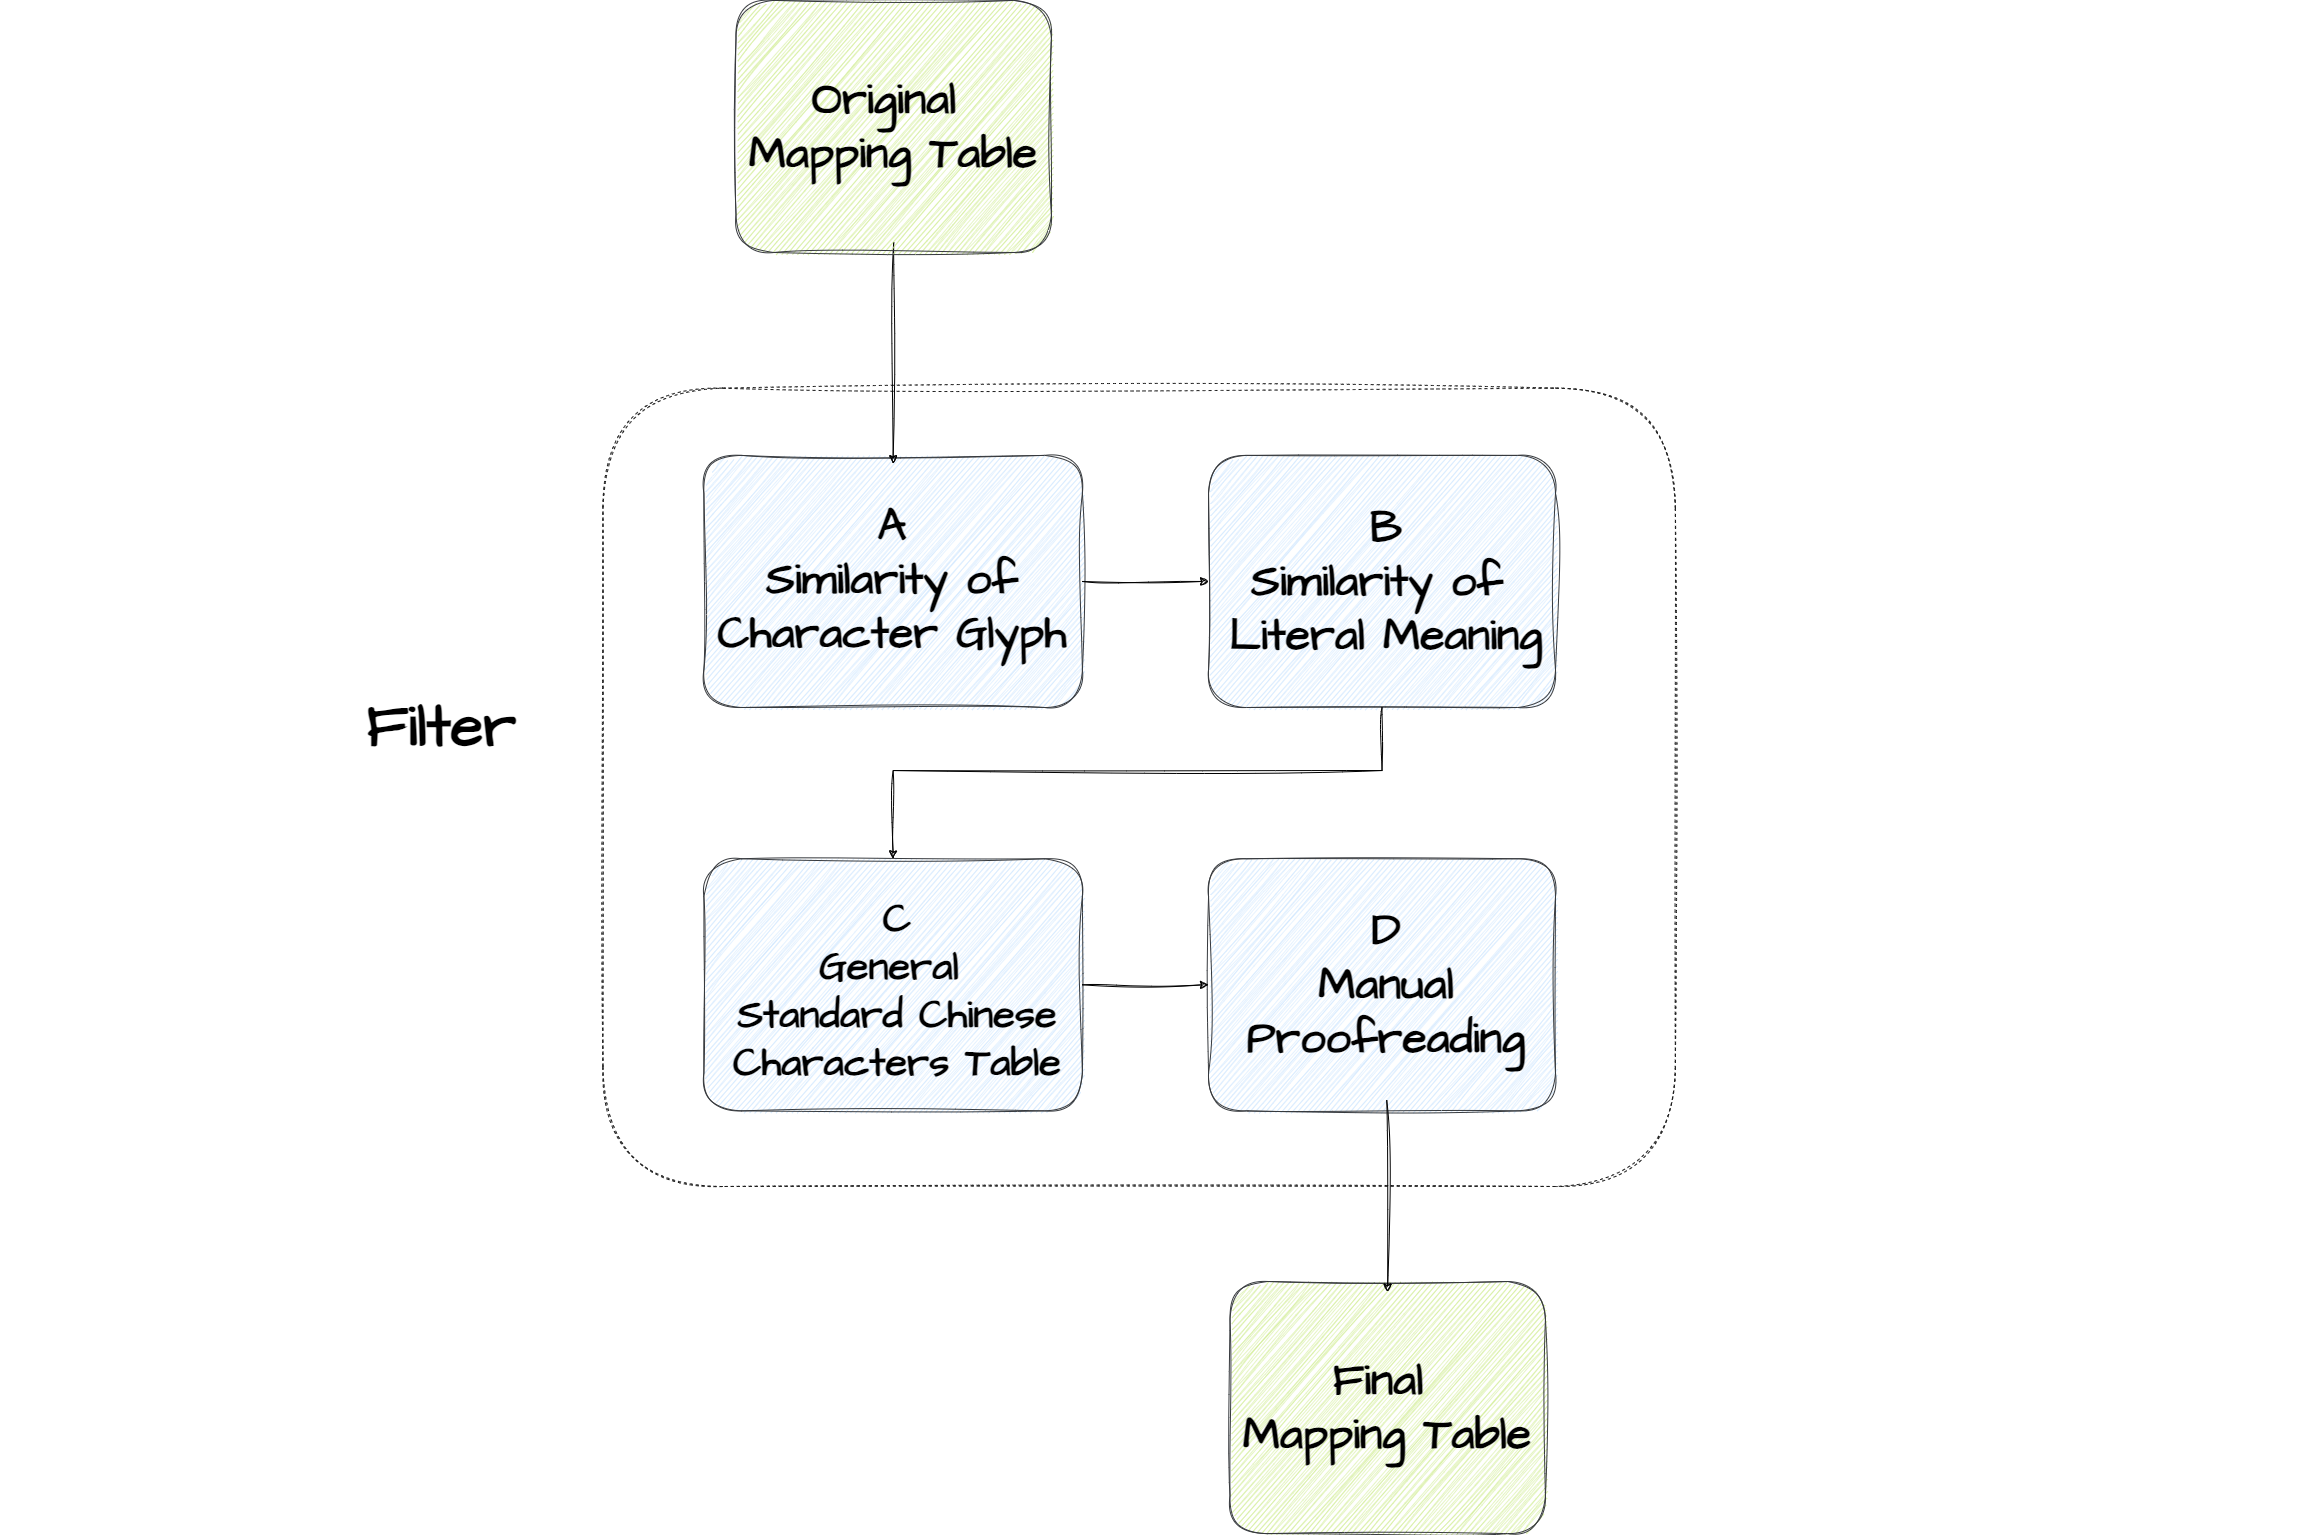

The diagram above was exported from draw.io. Its source (the exported page's mxGraphModel, read from the mxfile embedded in the PNG):
<mxGraphModel dx="4376" dy="2580" grid="0" gridSize="10" guides="1" tooltips="1" connect="1" arrows="1" fold="1" page="1" pageScale="1" pageWidth="1169" pageHeight="827" background="#ffffff" math="0" shadow="0">
  <root>
    <mxCell id="0" />
    <mxCell id="1" parent="0" />
    <mxCell id="38" value="" style="group" parent="1" vertex="1" connectable="0">
      <mxGeometry x="-548" y="223" width="2312" height="1110.1" as="geometry" />
    </mxCell>
    <mxCell id="36" value="" style="group;fontSize=35;" parent="38" vertex="1" connectable="0">
      <mxGeometry width="2312" height="979" as="geometry" />
    </mxCell>
    <mxCell id="15" value="" style="rounded=1;labelBackgroundColor=none;fontColor=default;fillColor=none;strokeColor=#1A1A1A;dashed=1;sketch=1;curveFitting=1;jiggle=2;fontStyle=1;fontSize=45;" parent="36" vertex="1">
      <mxGeometry x="602.444747612551" y="184.67381974248923" width="1072.4147339699864" height="798.3261802575106" as="geometry" />
    </mxCell>
    <mxCell id="8" value="" style="rounded=1;labelBackgroundColor=none;fillColor=#cce5ff;strokeColor=#36393d;fontColor=#000000;sketch=1;curveFitting=1;jiggle=2;fontStyle=1;fontSize=45;" parent="36" vertex="1">
      <mxGeometry x="703.3778990450205" y="251.90128755364802" width="378.4993178717599" height="252.10300429184545" as="geometry" />
    </mxCell>
    <mxCell id="10" value="" style="rounded=1;labelBackgroundColor=none;fillColor=#cce5ff;strokeColor=#36393d;fontColor=#000000;sketch=1;curveFitting=1;jiggle=2;fontStyle=1;fontSize=45;" parent="36" vertex="1">
      <mxGeometry x="1208.043656207367" y="251.90128755364802" width="346.95770804911314" height="252.10300429184545" as="geometry" />
    </mxCell>
    <mxCell id="21" value="" style="edgeStyle=none;exitX=1;exitY=0.5;exitDx=0;exitDy=0;entryX=0;entryY=0.5;entryDx=0;entryDy=0;strokeColor=#000000;sketch=1;curveFitting=1;jiggle=2;fontStyle=1;fontSize=45;" parent="36" source="8" target="10" edge="1">
      <mxGeometry relative="1" as="geometry" />
    </mxCell>
    <mxCell id="11" value="" style="rounded=1;labelBackgroundColor=none;fillColor=#cce5ff;strokeColor=#36393d;fontColor=#000000;sketch=1;curveFitting=1;jiggle=2;fontStyle=1;fontSize=45;" parent="36" vertex="1">
      <mxGeometry x="703.3778990450205" y="655.2660944206008" width="378.4993178717599" height="252.10300429184545" as="geometry" />
    </mxCell>
    <mxCell id="23" value="" style="edgeStyle=none;exitX=0.5;exitY=1;exitDx=0;exitDy=0;entryX=0.5;entryY=0;entryDx=0;entryDy=0;strokeColor=#000000;rounded=0;sketch=1;curveFitting=1;jiggle=2;fontStyle=1;fontSize=45;" parent="36" source="10" target="11" edge="1">
      <mxGeometry relative="1" as="geometry">
        <Array as="points">
          <mxPoint x="1381.5225102319232" y="567.0300429184549" />
          <mxPoint x="892.6275579809002" y="567.0300429184549" />
        </Array>
      </mxGeometry>
    </mxCell>
    <mxCell id="13" value="" style="rounded=1;labelBackgroundColor=none;fillColor=#cce5ff;strokeColor=#36393d;fontColor=#000000;sketch=1;curveFitting=1;jiggle=2;fontStyle=1;fontSize=45;" parent="36" vertex="1">
      <mxGeometry x="1208.043656207367" y="655.2660944206008" width="346.95770804911314" height="252.10300429184545" as="geometry" />
    </mxCell>
    <mxCell id="24" value="" style="edgeStyle=none;rounded=0;exitX=1;exitY=0.5;exitDx=0;exitDy=0;entryX=0;entryY=0.5;entryDx=0;entryDy=0;strokeColor=#000000;sketch=1;curveFitting=1;jiggle=2;fontStyle=1;fontSize=45;" parent="36" source="11" target="13" edge="1">
      <mxGeometry relative="1" as="geometry" />
    </mxCell>
    <mxCell id="25" value="&lt;font color=&quot;#000000&quot; style=&quot;font-size: 60px;&quot;&gt;Filter&lt;/font&gt;" style="rounded=1;whiteSpace=wrap;html=1;sketch=1;hachureGap=4;jiggle=2;curveFitting=1;fontFamily=Architects Daughter;fontSource=https%3A%2F%2Ffonts.googleapis.com%2Fcss%3Ffamily%3DArchitects%2BDaughter;fontSize=60;fillColor=none;strokeColor=none;fontStyle=1" parent="36" vertex="1">
      <mxGeometry x="317.0027557980901" y="457" width="249.17871759890855" height="134.45493562231758" as="geometry" />
    </mxCell>
    <mxCell id="26" value="" style="rounded=1;whiteSpace=wrap;html=1;sketch=1;hachureGap=4;jiggle=2;curveFitting=1;fontFamily=Architects Daughter;fontSource=https%3A%2F%2Ffonts.googleapis.com%2Fcss%3Ffamily%3DArchitects%2BDaughter;fontSize=35;fillColor=none;strokeColor=none;fontStyle=1" parent="36" vertex="1">
      <mxGeometry y="256.3047210300429" width="141.93724420190998" height="252.10300429184545" as="geometry" />
    </mxCell>
    <mxCell id="27" value="" style="rounded=1;whiteSpace=wrap;html=1;sketch=1;hachureGap=4;jiggle=2;curveFitting=1;fontFamily=Architects Daughter;fontSource=https%3A%2F%2Ffonts.googleapis.com%2Fcss%3Ffamily%3DArchitects%2BDaughter;fontSize=35;fillColor=none;strokeColor=none;" parent="36" vertex="1">
      <mxGeometry x="2170.0627557980897" y="655.2660944206008" width="141.93724420190998" height="252.10300429184545" as="geometry" />
    </mxCell>
    <mxCell id="30" value="D&lt;br style=&quot;font-size: 45px;&quot;&gt;Manual &lt;br style=&quot;font-size: 45px;&quot;&gt;Proofreading" style="text;html=1;strokeColor=none;fillColor=none;align=center;verticalAlign=middle;whiteSpace=wrap;rounded=0;sketch=1;hachureGap=4;jiggle=2;curveFitting=1;fontFamily=Architects Daughter;fontSource=https%3A%2F%2Ffonts.googleapis.com%2Fcss%3Ffamily%3DArchitects%2BDaughter;fontSize=45;fontColor=#000000;fontStyle=1" parent="36" vertex="1">
      <mxGeometry x="1208.043656207367" y="665.7703862660943" width="356.42019099590726" height="231.09442060085834" as="geometry" />
    </mxCell>
    <mxCell id="31" value="C&lt;br style=&quot;font-size: 40px;&quot;&gt;General&amp;nbsp;&lt;br style=&quot;font-size: 40px;&quot;&gt;Standard Chinese&lt;br style=&quot;font-size: 40px;&quot;&gt;Characters Table" style="text;html=1;strokeColor=none;fillColor=none;align=center;verticalAlign=middle;whiteSpace=wrap;rounded=0;sketch=1;hachureGap=4;jiggle=2;curveFitting=1;fontFamily=Architects Daughter;fontSource=https%3A%2F%2Ffonts.googleapis.com%2Fcss%3Ffamily%3DArchitects%2BDaughter;fontSize=40;fontColor=#000000;fontStyle=1" parent="36" vertex="1">
      <mxGeometry x="719.1487039563436" y="672.0729613733904" width="356.42019099590726" height="231.09442060085834" as="geometry" />
    </mxCell>
    <mxCell id="32" value="B&lt;br style=&quot;font-size: 45px;&quot;&gt;Similarity of&amp;nbsp;&lt;br style=&quot;font-size: 45px;&quot;&gt;Literal Meaning" style="text;html=1;strokeColor=none;fillColor=none;align=center;verticalAlign=middle;whiteSpace=wrap;rounded=0;sketch=1;hachureGap=4;jiggle=2;curveFitting=1;fontFamily=Architects Daughter;fontSource=https%3A%2F%2Ffonts.googleapis.com%2Fcss%3Ffamily%3DArchitects%2BDaughter;fontSize=45;fontColor=#000000;fontStyle=1" parent="36" vertex="1">
      <mxGeometry x="1208.043656207367" y="262.4055793991416" width="356.42019099590726" height="231.09442060085834" as="geometry" />
    </mxCell>
    <mxCell id="33" value="A&lt;br style=&quot;font-size: 45px;&quot;&gt;Similarity of Character Glyph" style="text;html=1;strokeColor=none;fillColor=none;align=center;verticalAlign=middle;whiteSpace=wrap;rounded=0;sketch=1;hachureGap=4;jiggle=2;curveFitting=1;fontFamily=Architects Daughter;fontSource=https%3A%2F%2Ffonts.googleapis.com%2Fcss%3Ffamily%3DArchitects%2BDaughter;fontSize=45;fontColor=#000000;fontStyle=1" parent="36" vertex="1">
      <mxGeometry x="714.4174624829468" y="260.3047210300429" width="356.42019099590726" height="231.09442060085834" as="geometry" />
    </mxCell>
    <mxCell id="37" value="" style="rounded=1;whiteSpace=wrap;html=1;sketch=1;hachureGap=4;jiggle=2;curveFitting=1;fontFamily=Architects Daughter;fontSource=https%3A%2F%2Ffonts.googleapis.com%2Fcss%3Ffamily%3DArchitects%2BDaughter;fontSize=45;fillColor=none;strokeColor=none;" parent="38" vertex="1">
      <mxGeometry x="747" y="999" width="812" height="115.1" as="geometry" />
    </mxCell>
    <mxCell id="19" value="" style="edgeStyle=none;exitX=0.5;exitY=1;exitDx=0;exitDy=0;entryX=0.5;entryY=0;entryDx=0;entryDy=0;fontSize=45;fontColor=#000000;strokeColor=#000000;sketch=1;curveFitting=1;jiggle=2;fontStyle=1" parent="1" source="35" target="33" edge="1">
      <mxGeometry relative="1" as="geometry" />
    </mxCell>
    <mxCell id="39" value="" style="group;fontSize=45;" vertex="1" connectable="0" parent="1">
      <mxGeometry x="166.99848567530694" y="19.901287553648018" width="356.4201909959072" height="252.10300429184545" as="geometry" />
    </mxCell>
    <mxCell id="4" value="" style="rounded=1;labelBackgroundColor=none;fillColor=#cdeb8b;strokeColor=#36393d;fontColor=#000000;sketch=1;curveFitting=1;jiggle=2;fontStyle=1;fontSize=45;" parent="39" vertex="1">
      <mxGeometry x="20.502046384720416" width="315.4160982264665" height="252.10300429184545" as="geometry" />
    </mxCell>
    <mxCell id="35" value="Original&amp;nbsp;&lt;br style=&quot;font-size: 45px;&quot;&gt;Mapping Table" style="text;html=1;strokeColor=none;fillColor=none;align=center;verticalAlign=middle;whiteSpace=wrap;rounded=0;sketch=1;hachureGap=4;jiggle=2;curveFitting=1;fontFamily=Architects Daughter;fontSource=https%3A%2F%2Ffonts.googleapis.com%2Fcss%3Ffamily%3DArchitects%2BDaughter;fontSize=45;fontColor=#000000;fontStyle=1" parent="39" vertex="1">
      <mxGeometry y="10.504291845493555" width="356.42019099590726" height="231.09442060085834" as="geometry" />
    </mxCell>
    <mxCell id="14" value="" style="rounded=1;labelBackgroundColor=none;fillColor=#cdeb8b;strokeColor=#36393d;fontColor=#000000;sketch=1;curveFitting=1;jiggle=2;fontStyle=1;fontSize=45;" parent="1" vertex="1">
      <mxGeometry x="681.5042428376532" y="1300.996094420601" width="315.4160982264665" height="252.10300429184545" as="geometry" />
    </mxCell>
    <mxCell id="34" value="Final&amp;nbsp;&lt;br style=&quot;font-size: 45px;&quot;&gt;Mapping Table" style="text;html=1;strokeColor=none;fillColor=none;align=center;verticalAlign=middle;whiteSpace=wrap;rounded=0;sketch=1;hachureGap=4;jiggle=2;curveFitting=1;fontFamily=Architects Daughter;fontSource=https%3A%2F%2Ffonts.googleapis.com%2Fcss%3Ffamily%3DArchitects%2BDaughter;fontSize=45;fontColor=#000000;fontStyle=1" parent="1" vertex="1">
      <mxGeometry x="661.0021964529328" y="1311.5003862660942" width="356.42019099590726" height="231.09442060085834" as="geometry" />
    </mxCell>
    <mxCell id="20" value="" style="edgeStyle=none;entryX=0.5;entryY=0;entryDx=0;entryDy=0;strokeColor=#000000;fontSize=45;fontColor=#000000;exitX=0.5;exitY=1;exitDx=0;exitDy=0;sketch=1;curveFitting=1;jiggle=2;fontStyle=1" parent="1" source="30" target="34" edge="1">
      <mxGeometry relative="1" as="geometry" />
    </mxCell>
  </root>
</mxGraphModel>